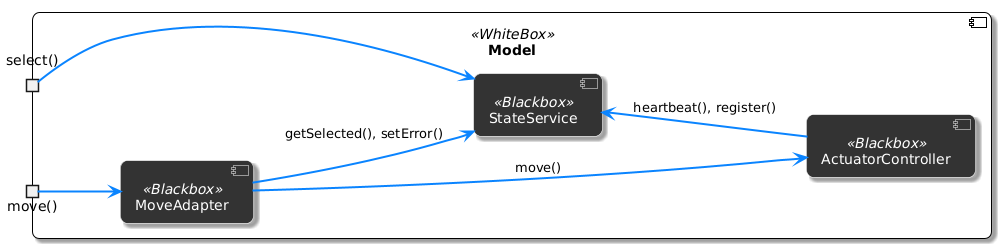

The diagram above was rendered by PlantUML. Its source (embedded in the PNG):
@startuml
' ------------------------------------------------------------
' Model Component - White-Box Diagramm (refined)
' ------------------------------------------------------------

' Visuelle Einstellungen (zugleich passend zum View-Diagramm)
skinparam componentStyle uml2
skinparam roundCorner 15
skinparam shadowing true
skinparam lollipopSize 18
skinparam ArrowColor #0A84FF
skinparam ArrowThickness 2

' *** Größeres White-Box-Padding, damit nichts den Titel überlappt ***
skinparam ComponentPadding 60

' Stereotyp‐Stile
skinparam component<<BlackBox>> {
  BackgroundColor #333333
  BorderColor White
  FontColor White
}

skinparam component<<WhiteBox>> {
  BackgroundColor White
  BorderColor Black
  FontColor Black
}

left to right direction

' ------------------------------------------------------------
' Model - White-Box
component "Model\n\n" as M <<WhiteBox>> {
    ' Eingehende Schnittstellen (Sockets)
    portin "move()"   as IMove
    portin "select()" as ISelect

    ' Innere Komponenten (vertikal angeordnet)
    component MoveAdapter <<Blackbox>>
    component StateService <<Blackbox>>
    component ActuatorController <<Blackbox>>

    ' Unsichtbare Layout-Hilfspfeile, damit die Reihenfolge fixiert bleibt
    MoveAdapter -[hidden]down-> StateService
    StateService -[hidden]down-> ActuatorController
}

' ------------------------------------------------------------
' Schnittstellen-Verdrahtung
IMove   --> MoveAdapter      
ISelect --> StateService     

MoveAdapter       --> ActuatorController : move()
MoveAdapter       --> StateService       : getSelected(), setError()
ActuatorController --> StateService       : heartbeat(), register()
@enduml